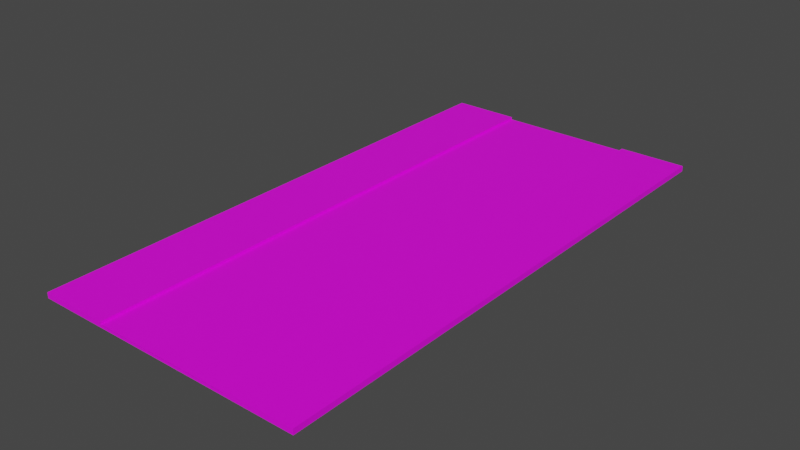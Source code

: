 # Source: park.blend  (saved by Blender 3.5.10; exported with 4.5.12 LTS)
import bpy
from mathutils import Matrix  # noqa: F401  (used for matrix-valued properties, if any)

bpy.ops.wm.read_factory_settings(use_empty=True)
scene = bpy.context.scene
scene.name = 'Scene'

# ---- collections
col_collection = bpy.data.collections.new('Collection'); scene.collection.children.link(col_collection)

# ---- images (referenced by path relative to the original .blend; pixels are not part of the script)
import os
ASSET_DIR = os.environ.get("B2B_ASSET_DIR", "")  # directory of the original .blend (textures are referenced by path, not embedded)
HERE = os.path.dirname(os.path.abspath(__file__))  # packed textures are extracted next to this script under _unpacked/

def load_image(name, relpath, width, height, colorspace="sRGB"):
    """Load a texture the original file referenced (path relative to the .blend, or extracted next to this script)."""
    p = next((c for c in (os.path.join(HERE, relpath), os.path.join(ASSET_DIR, relpath)) if relpath and os.path.exists(c)), "")
    if p:
        img = bpy.data.images.load(p, check_existing=True)
        img.name = name
    else:  # same state as the original file: an image datablock whose file is absent (Cycles renders it pink)
        img = bpy.data.images.new(name, width, height)
        img.source = "FILE"
        img.filepath = "//" + (relpath or name)
    img.colorspace_settings.name = colorspace
    return img
img_material_base_color = load_image('Material Base Color', 'park.png', 1024, 1024, 'sRGB')

# ---- materials (node trees are filled in below, after node groups)
mat_material = bpy.data.materials.new('Material')
mat_material.alpha_threshold = 0.0
mat_material.use_transparent_shadow = False
mat_material.roughness = 0.5
mat_material.line_color = (0.0, 0.0, 0.0, 1.0)

# ---- material node trees
mat_material.use_nodes = True; mat_material.node_tree.nodes.clear()
_N = mat_material.node_tree.nodes; _L = mat_material.node_tree.links
n0 = _N.new('ShaderNodeOutputMaterial'); n0.name = 'Material Output'; n0.location = (300, 300)
n1 = _N.new('ShaderNodeBsdfPrincipled'); n1.name = 'Principled BSDF'; n1.location = (10, 300)
n1.distribution = 'GGX'
n1.subsurface_method = 'RANDOM_WALK_SKIN'
n1.inputs[3].default_value = 1.45
n1.inputs[27].default_value = (0.0, 0.0, 0.0, 1.0)
n1.inputs[28].default_value = 1.0
n2 = _N.new('ShaderNodeTexImage'); n2.name = 'Image Texture'; n2.location = (-280, 280)
n2.image = img_material_base_color
_L.new(n1.outputs[0], n0.inputs[0])
_L.new(n2.outputs[0], n1.inputs[0])
n0.is_active_output = True

# ---- world
world_world = bpy.data.worlds.new('World'); scene.world = world_world
world_world.use_nodes = True; world_world.node_tree.nodes.clear()
_N = world_world.node_tree.nodes; _L = world_world.node_tree.links
n0 = _N.new('ShaderNodeOutputWorld'); n0.name = 'World Output'; n0.location = (300, 300)
n1 = _N.new('ShaderNodeBackground'); n1.name = 'Background'; n1.location = (10, 300)
n1.inputs[0].default_value = (0.05088, 0.05088, 0.05088, 1.0)
_L.new(n1.outputs[0], n0.inputs[0])
n0.is_active_output = True
world_world.color = (0.05088, 0.05088, 0.05088)
world_world.use_sun_shadow = False
world_world.sun_shadow_jitter_overblur = 0.0

# ---- meshes
me_cube = bpy.data.meshes.new('Cube')
me_cube.from_pydata([(1.0, 1.0, 1.0), (1.0, 1.0, -1.0), (1.0, -1.0, 1.0), (1.0, -1.0, -1.0), (-1.0, 1.0, 1.0), (-1.0, 1.0, -1.0), (-1.0, -1.0, 1.0), (-1.0, -1.0, -1.0), (-1.0, 0.0, -1.0), (0.0, 1.0, -1.0), (1.0, 1.0, 0.0), (-1.0, -1.0, 0.0), (1.0, -1.0, 0.0), (-1.0, 1.0, 0.0), (1.0, 0.0, 1.0), (0.0, -1.0, -1.0), (-1.0, 0.0, 1.0), (1.0, 0.0, -1.0), (0.0, 1.0, 0.0), (1.0, 0.0, 0.0), (0.0, 0.0, -1.0), (-1.0, 0.0, 0.0), (0.0, -1.0, 0.0), (-1.0, -0.5, -1.0), (-0.5, 1.0, -1.0), (1.0, 1.0, -0.5), (-1.0, -1.0, 0.5), (1.0, -1.0, -0.5), (-1.0, 1.0, -0.5), (-0.5, -1.0, 1.0), (1.0, -0.5, 1.0), (0.5, -1.0, -1.0), (-1.0, 0.5, 1.0), (0.5, 1.0, 1.0), (1.0, 0.5, -1.0), (-1.0, 0.5, -1.0), (0.5, 1.0, -1.0), (1.0, 1.0, 0.5), (-1.0, -1.0, -0.5), (1.0, -1.0, 0.5), (-1.0, 1.0, 0.5), (0.5, -1.0, 1.0), (1.0, 0.5, 1.0), (-0.5, -1.0, -1.0), (-1.0, -0.5, 1.0), (-0.5, 1.0, 1.0), (1.0, -0.5, -1.0), (0.5, 1.0, 0.0), (-0.5, 1.0, 0.0), (0.0, 1.0, -0.5), (1.0, -0.5, 0.0), (1.0, 0.5, 0.0), (1.0, 0.0, -0.5), (1.0, 0.0, 0.5), (0.0, -0.5, -1.0), (0.0, 0.5, -1.0), (-0.5, 0.0, -1.0), (0.5, 0.0, -1.0), (-1.0, 0.5, 0.0), (-1.0, -0.5, 0.0), (-1.0, 0.0, -0.5), (-1.0, 0.0, 0.5), (-0.5, -1.0, 0.0), (0.5, -1.0, 0.0), (0.0, -1.0, -0.5), (0.5, 0.0, 1.0), (-0.5, 0.0, 1.0), (-0.5, 0.5, 1.0), (0.5, 0.5, 1.0), (0.5, -0.5, 1.0), (0.5, -1.0, 0.5), (0.5, -1.0, -0.5), (-0.5, -1.0, -0.5), (-1.0, -0.5, 0.5), (-1.0, -0.5, -0.5), (-1.0, 0.5, -0.5), (0.5, 0.5, -1.0), (-0.5, 0.5, -1.0), (-0.5, -0.5, -1.0), (1.0, 0.5, 0.5), (1.0, 0.5, -0.5), (1.0, -0.5, -0.5), (-0.5, 1.0, 0.5), (-0.5, 1.0, -0.5), (0.5, 1.0, -0.5), (0.5, 1.0, 0.5), (1.0, -0.5, 0.5), (0.5, -0.5, -1.0), (-1.0, 0.5, 0.5), (-0.5, -1.0, 0.5), (-0.5, -0.5, 1.0), (0.5, -1.0, 0.04138), (0.0, -1.0, 0.04138), (-0.5, 1.0, 0.04138), (0.0, 1.0, 0.04138), (0.0, -0.5, 0.04138), (0.0, 0.5, 0.04138), (0.0, 0.0, 0.04138), (-0.5, 0.0, 0.04138), (-0.5, -1.0, 0.04138), (0.5, 1.0, 0.04138), (0.5, 0.0, 0.04138), (-0.5, 0.5, 0.04138), (0.5, 0.5, 0.04138), (0.5, -0.5, 0.04138), (-0.5, -0.5, 0.04138)], [], [(90, 44, 6, 29), (89, 29, 6, 26), (88, 32, 4, 40), (87, 46, 3, 31), (86, 30, 2, 39), (85, 33, 0, 37), (84, 47, 10, 25), (83, 48, 18, 49), (81, 50, 12, 27), (80, 51, 19, 52), (79, 42, 14, 53), (78, 54, 15, 43), (77, 55, 20, 56), (76, 34, 17, 57), (75, 58, 13, 28), (74, 59, 21, 60), (73, 44, 16, 61), (72, 62, 11, 38), (71, 63, 22, 64), (41, 69, 104, 91), (66, 90, 105, 98), (67, 32, 16, 66), (45, 67, 102, 93), (45, 4, 32, 67), (42, 68, 65, 14), (0, 33, 68, 42), (65, 68, 103, 101), (30, 69, 41, 2), (14, 65, 69, 30), (12, 39, 70, 63), (39, 2, 41, 70), (31, 71, 64, 15), (3, 27, 71, 31), (27, 12, 63, 71), (43, 72, 38, 7), (15, 64, 72, 43), (64, 22, 62, 72), (59, 73, 61, 21), (11, 26, 73, 59), (26, 6, 44, 73), (23, 74, 60, 8), (7, 38, 74, 23), (38, 11, 59, 74), (35, 75, 28, 5), (8, 60, 75, 35), (60, 21, 58, 75), (55, 76, 57, 20), (9, 36, 76, 55), (36, 1, 34, 76), (35, 77, 56, 8), (5, 24, 77, 35), (24, 9, 55, 77), (23, 78, 43, 7), (8, 56, 78, 23), (56, 20, 54, 78), (51, 79, 53, 19), (10, 37, 79, 51), (37, 0, 42, 79), (34, 80, 52, 17), (1, 25, 80, 34), (25, 10, 51, 80), (46, 81, 27, 3), (17, 52, 81, 46), (52, 19, 50, 81), (13, 40, 82, 48), (40, 4, 45, 82), (24, 83, 49, 9), (5, 28, 83, 24), (28, 13, 48, 83), (36, 84, 25, 1), (9, 49, 84, 36), (49, 18, 47, 84), (47, 85, 37, 10), (50, 86, 39, 12), (19, 53, 86, 50), (53, 14, 30, 86), (54, 87, 31, 15), (20, 57, 87, 54), (57, 17, 46, 87), (58, 88, 40, 13), (21, 61, 88, 58), (61, 16, 32, 88), (62, 89, 26, 11), (90, 29, 99, 105), (67, 66, 98, 102), (66, 16, 44, 90), (104, 95, 92, 91), (103, 96, 97, 101), (96, 102, 98, 97), (94, 93, 102, 96), (100, 94, 96, 103), (101, 97, 95, 104), (95, 105, 99, 92), (97, 98, 105, 95), (68, 33, 100, 103), (69, 65, 101, 104)])
_uv = me_cube.uv_layers.new(name='UVMap')
_uv.uv.foreach_set('vector', [0.4865, 0.01942, 0.03323, 0.01942, 0.03323, 0.4714, 0.4865, 0.4714, 0.3656, 0.8754, 0.4773, 0.8754, 0.4773, 0.9871, 0.3656, 0.9871, 0.3827, 0.8416, 0.4938, 0.8416, 0.4938, 0.9528, 0.3827, 0.9528, 0.9726, 0.05807, 0.9726, 0.4401, 0.5906, 0.4401, 0.5906, 0.05807, 0.3906, 0.8495, 0.5018, 0.8495, 0.5018, 0.9608, 0.3906, 0.9608, 0.3779, 0.8428, 0.4883, 0.8428, 0.4883, 0.9531, 0.3779, 0.9531, 0.1572, 0.8428, 0.2676, 0.8428, 0.2676, 0.9531, 0.1572, 0.9531, 0.1572, 0.6221, 0.2676, 0.6221, 0.2676, 0.7324, 0.1572, 0.7324, 0.168, 0.8495, 0.2793, 0.8495, 0.2793, 0.9608, 0.168, 0.9608, 0.168, 0.627, 0.2793, 0.627, 0.2793, 0.7383, 0.168, 0.7383, 0.3906, 0.627, 0.5018, 0.627, 0.5018, 0.7383, 0.3906, 0.7383, 0.9726, 0.06389, 0.9726, 0.4459, 0.5906, 0.4459, 0.5906, 0.06389, 0.9698, 0.06389, 0.9698, 0.4459, 0.5908, 0.4459, 0.5908, 0.06389, 0.9698, 0.05807, 0.9698, 0.4401, 0.5908, 0.4401, 0.5908, 0.05807, 0.1603, 0.8416, 0.2715, 0.8416, 0.2715, 0.9528, 0.1603, 0.9528, 0.1603, 0.6193, 0.2715, 0.6193, 0.2715, 0.7305, 0.1603, 0.7305, 0.3827, 0.6193, 0.4938, 0.6193, 0.4938, 0.7305, 0.3827, 0.7305, 0.1422, 0.8754, 0.2539, 0.8754, 0.2539, 0.9871, 0.1422, 0.9871, 0.1422, 0.652, 0.2539, 0.652, 0.2539, 0.7637, 0.1422, 0.7637, 0.249, 0.6016, 0.249, 0.6553, 0.146, 0.6553, 0.146, 0.6016, 0.352, 0.709, 0.352, 0.7627, 0.249, 0.7627, 0.249, 0.709, 0.4865, 0.01795, 0.03323, 0.01795, 0.03323, 0.4755, 0.4865, 0.4755, 0.352, 0.6016, 0.352, 0.6553, 0.249, 0.6553, 0.249, 0.6016, 0.4865, 0.4712, 0.03323, 0.4712, 0.03323, 0.01795, 0.4865, 0.01795, 0.4869, 0.01942, 0.03492, 0.01942, 0.03492, 0.4755, 0.4869, 0.4755, 0.4869, 0.4714, 0.03492, 0.4714, 0.03492, 0.01942, 0.4869, 0.01942, 0.249, 0.709, 0.249, 0.7627, 0.146, 0.7627, 0.146, 0.709, 0.4869, 0.01795, 0.03492, 0.01795, 0.03492, 0.4712, 0.4869, 0.4712, 0.4869, 0.4755, 0.03492, 0.4755, 0.03492, 0.01795, 0.4869, 0.01795, 0.2539, 0.5403, 0.3656, 0.5403, 0.3656, 0.652, 0.2539, 0.652, 0.3656, 0.5403, 0.4773, 0.5403, 0.4773, 0.652, 0.3656, 0.652, 0.03052, 0.652, 0.1422, 0.652, 0.1422, 0.7637, 0.03052, 0.7637, 0.03052, 0.5403, 0.1422, 0.5403, 0.1422, 0.652, 0.03052, 0.652, 0.1422, 0.5403, 0.2539, 0.5403, 0.2539, 0.652, 0.1422, 0.652, 0.03052, 0.8754, 0.1422, 0.8754, 0.1422, 0.9871, 0.03052, 0.9871, 0.03052, 0.7637, 0.1422, 0.7637, 0.1422, 0.8754, 0.03052, 0.8754, 0.1422, 0.7637, 0.2539, 0.7637, 0.2539, 0.8754, 0.1422, 0.8754, 0.2715, 0.6193, 0.3827, 0.6193, 0.3827, 0.7305, 0.2715, 0.7305, 0.2715, 0.5081, 0.3827, 0.5081, 0.3827, 0.6193, 0.2715, 0.6193, 0.3827, 0.5081, 0.4938, 0.5081, 0.4938, 0.6193, 0.3827, 0.6193, 0.04915, 0.6193, 0.1603, 0.6193, 0.1603, 0.7305, 0.04915, 0.7305, 0.04915, 0.5081, 0.1603, 0.5081, 0.1603, 0.6193, 0.04915, 0.6193, 0.1603, 0.5081, 0.2715, 0.5081, 0.2715, 0.6193, 0.1603, 0.6193, 0.04915, 0.8416, 0.1603, 0.8416, 0.1603, 0.9528, 0.04915, 0.9528, 0.04915, 0.7305, 0.1603, 0.7305, 0.1603, 0.8416, 0.04915, 0.8416, 0.1603, 0.7305, 0.2715, 0.7305, 0.2715, 0.8416, 0.1603, 0.8416, 0.9698, 0.4459, 0.9698, 0.05807, 0.5908, 0.05807, 0.5908, 0.4459, 0.588, 0.4459, 0.588, 0.05807, 0.9698, 0.05807, 0.9698, 0.4459, 0.588, 0.05807, 0.588, 0.4401, 0.9698, 0.4401, 0.9698, 0.05807, 0.9698, 0.4457, 0.9698, 0.06389, 0.5908, 0.06389, 0.5908, 0.4457, 0.588, 0.4457, 0.588, 0.06389, 0.9698, 0.06389, 0.9698, 0.4457, 0.588, 0.06389, 0.588, 0.4459, 0.9698, 0.4459, 0.9698, 0.06389, 0.9726, 0.4457, 0.9726, 0.06389, 0.5906, 0.06389, 0.5906, 0.4457, 0.5908, 0.4457, 0.5908, 0.06389, 0.9726, 0.06389, 0.9726, 0.4457, 0.5908, 0.06389, 0.5908, 0.4459, 0.9726, 0.4459, 0.9726, 0.06389, 0.2793, 0.627, 0.3906, 0.627, 0.3906, 0.7383, 0.2793, 0.7383, 0.2793, 0.5158, 0.3906, 0.5158, 0.3906, 0.627, 0.2793, 0.627, 0.3906, 0.5158, 0.5018, 0.5158, 0.5018, 0.627, 0.3906, 0.627, 0.05678, 0.627, 0.168, 0.627, 0.168, 0.7383, 0.05678, 0.7383, 0.05678, 0.5158, 0.168, 0.5158, 0.168, 0.627, 0.05678, 0.627, 0.168, 0.5158, 0.2793, 0.5158, 0.2793, 0.627, 0.168, 0.627, 0.05678, 0.8495, 0.168, 0.8495, 0.168, 0.9608, 0.05678, 0.9608, 0.05678, 0.7383, 0.168, 0.7383, 0.168, 0.8495, 0.05678, 0.8495, 0.168, 0.7383, 0.2793, 0.7383, 0.2793, 0.8495, 0.168, 0.8495, 0.2676, 0.5117, 0.3779, 0.5117, 0.3779, 0.6221, 0.2676, 0.6221, 0.3779, 0.5117, 0.4883, 0.5117, 0.4883, 0.6221, 0.3779, 0.6221, 0.04688, 0.6221, 0.1572, 0.6221, 0.1572, 0.7324, 0.04688, 0.7324, 0.04688, 0.5117, 0.1572, 0.5117, 0.1572, 0.6221, 0.04688, 0.6221, 0.1572, 0.5117, 0.2676, 0.5117, 0.2676, 0.6221, 0.1572, 0.6221, 0.04688, 0.8428, 0.1572, 0.8428, 0.1572, 0.9531, 0.04688, 0.9531, 0.04688, 0.7324, 0.1572, 0.7324, 0.1572, 0.8428, 0.04688, 0.8428, 0.1572, 0.7324, 0.2676, 0.7324, 0.2676, 0.8428, 0.1572, 0.8428, 0.2676, 0.8428, 0.3779, 0.8428, 0.3779, 0.9531, 0.2676, 0.9531, 0.2793, 0.8495, 0.3906, 0.8495, 0.3906, 0.9608, 0.2793, 0.9608, 0.2793, 0.7383, 0.3906, 0.7383, 0.3906, 0.8495, 0.2793, 0.8495, 0.3906, 0.7383, 0.5018, 0.7383, 0.5018, 0.8495, 0.3906, 0.8495, 0.9726, 0.4459, 0.9726, 0.05807, 0.5906, 0.05807, 0.5906, 0.4459, 0.5908, 0.4459, 0.5908, 0.05807, 0.9726, 0.05807, 0.9726, 0.4459, 0.5908, 0.05807, 0.5908, 0.4401, 0.9726, 0.4401, 0.9726, 0.05807, 0.2715, 0.8416, 0.3827, 0.8416, 0.3827, 0.9528, 0.2715, 0.9528, 0.2715, 0.7305, 0.3827, 0.7305, 0.3827, 0.8416, 0.2715, 0.8416, 0.3827, 0.7305, 0.4938, 0.7305, 0.4938, 0.8416, 0.3827, 0.8416, 0.2539, 0.8754, 0.3656, 0.8754, 0.3656, 0.9871, 0.2539, 0.9871, 0.352, 0.7627, 0.352, 0.8164, 0.249, 0.8164, 0.249, 0.7627, 0.352, 0.6553, 0.352, 0.709, 0.249, 0.709, 0.249, 0.6553, 0.4865, 0.4755, 0.03323, 0.4755, 0.03323, 0.01942, 0.4865, 0.01942, 0.03723, 0.5246, 0.4929, 0.5246, 0.4929, 0.9889, 0.03723, 0.9889, 0.03723, 0.5232, 0.4929, 0.5232, 0.4929, 0.9903, 0.03723, 0.9903, 0.4929, 0.5232, 0.03007, 0.5232, 0.03007, 0.9903, 0.4929, 0.9903, 0.4929, 0.986, 0.03007, 0.986, 0.03007, 0.5232, 0.4929, 0.5232, 0.03723, 0.986, 0.4929, 0.986, 0.4929, 0.5232, 0.03723, 0.5232, 0.03723, 0.9903, 0.4929, 0.9903, 0.4929, 0.5246, 0.03723, 0.5246, 0.4929, 0.5246, 0.03007, 0.5246, 0.03007, 0.9889, 0.4929, 0.9889, 0.4929, 0.9903, 0.03007, 0.9903, 0.03007, 0.5246, 0.4929, 0.5246, 0.249, 0.7627, 0.249, 0.8164, 0.146, 0.8164, 0.146, 0.7627, 0.249, 0.6553, 0.249, 0.709, 0.146, 0.709, 0.146, 0.6553])
me_cube.materials.append(mat_material)
me_cube.use_mirror_vertex_groups = False
me_cube.update()

# ---- objects
ob_cube = bpy.data.objects.new('Cube', me_cube)

# ---- transforms, parenting, visibility, modifiers, constraints
ob_cube.location = (0.0, 0.0, 0.0)
ob_cube.scale = (5.0, 10.0, 0.1)
ob_cube.lock_rotations_4d = False
ob_cube.empty_display_type = 'ARROWS'
ob_cube.lineart.crease_threshold = 0.0

# ---- collection membership
col_collection.objects.link(ob_cube)

# ---- scene / render settings (as saved in the file)
scene.frame_start = 1; scene.frame_end = 250; scene.frame_set(1)
scene.render.engine = 'BLENDER_EEVEE_NEXT'
scene.cycles.sampling_pattern = 'TABULATED_SOBOL'
scene.view_settings.view_transform = 'Filmic'
bpy.context.view_layer.update()

# ---- added for rendering (the .blend has no active camera and no usable light): camera, sun
cam_auto = bpy.data.cameras.new('AutoCamera')
cam_auto.lens = 50.0
cam_auto.sensor_width = 36.0
cam_auto.clip_end = 1000.0
ob_auto_camera = bpy.data.objects.new('AutoCamera', cam_auto)
scene.collection.objects.link(ob_auto_camera)
ob_auto_camera.location = (20.6895, -24.8274, 16.5516)
ob_auto_camera.rotation_euler = (1.09748, -7.21219e-08, 0.694738)
scene.camera = ob_auto_camera
light_auto_sun = bpy.data.lights.new('AutoSun', 'SUN')
light_auto_sun.energy = 3.0
light_auto_sun.angle = 0.0523599
ob_auto_sun = bpy.data.objects.new('AutoSun', light_auto_sun)
scene.collection.objects.link(ob_auto_sun)
ob_auto_sun.rotation_euler = (0.872665, 0.174533, 0.523599)
bpy.context.view_layer.update()
